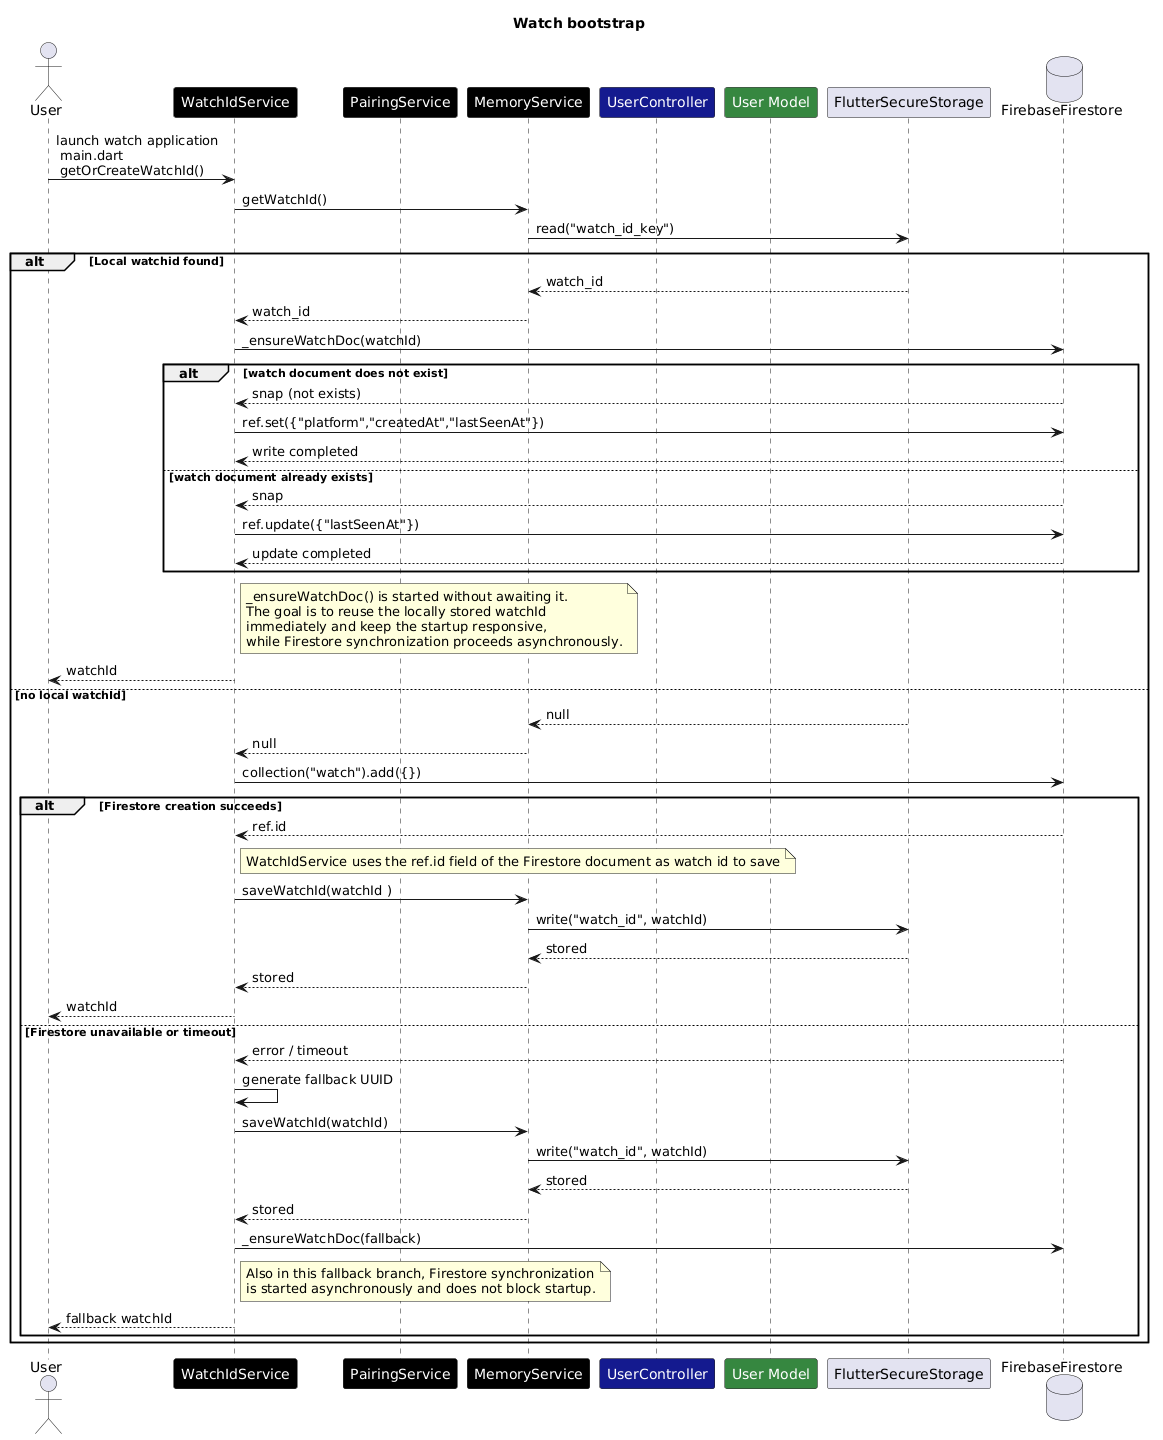

The diagram above was rendered by PlantUML. Its source (embedded in the PNG):
@startuml
title Watch bootstrap

actor User

'participant LoginPage as "<color:white>LoginPage</color>" #darkgreen
'participant UserPage as "<color:white>UserPage</color>" #darkgreen
participant WatchIdService as "<color:white>WatchIdService</color>" #000000
participant PairingService as "<color:white>PairingService</color>" #000000
participant MemoryService as "<color:white>MemoryService</color>" #000000
participant UserController as "<color:white>UserController</color>" #151b8e
participant Users as "<color:white>User Model</color>" #378641
participant FlutterSecureStorage
database FirebaseFirestore

User -> WatchIdService : launch watch application\n main.dart \n getOrCreateWatchId()

    WatchIdService -> MemoryService: getWatchId()
    MemoryService -> FlutterSecureStorage : read("watch_id_key")
    alt Local watchid found
    FlutterSecureStorage --> MemoryService : watch_id
    MemoryService --> WatchIdService : watch_id
    'WatchIdService -> FirebaseFirestore : ensure watch document is on Firestore asynchronously without waiting for completion \n unawaited(_ensureWatchDoc(local));
    
    
    
    
    
    
    WatchIdService -> FirebaseFirestore : _ensureWatchDoc(watchId)
    alt watch document does not exist
        FirebaseFirestore --> WatchIdService : snap (not exists)
        WatchIdService -> FirebaseFirestore : ref.set({"platform","createdAt","lastSeenAt"})
        FirebaseFirestore --> WatchIdService : write completed
    else watch document already exists
        FirebaseFirestore --> WatchIdService : snap
        WatchIdService -> FirebaseFirestore : ref.update({"lastSeenAt"})
        FirebaseFirestore --> WatchIdService : update completed
    end
    note right of WatchIdService
    _ensureWatchDoc() is started without awaiting it.
    The goal is to reuse the locally stored watchId
    immediately and keep the startup responsive,
    while Firestore synchronization proceeds asynchronously.
    end note
    WatchIdService --> User : watchId













else no local watchId
    FlutterSecureStorage --> MemoryService : null
    MemoryService --> WatchIdService : null
    WatchIdService -> FirebaseFirestore : collection("watch").add({})
    alt Firestore creation succeeds
        FirebaseFirestore --> WatchIdService : ref.id

        note right of WatchIdService
        WatchIdService uses the ref.id field of the Firestore document as watch id to save
        end note
        WatchIdService -> MemoryService : saveWatchId(watchId )
        MemoryService-> FlutterSecureStorage : write("watch_id", watchId)
        FlutterSecureStorage --> MemoryService : stored
        MemoryService --> WatchIdService : stored
        WatchIdService --> User : watchId
    else Firestore unavailable or timeout
        FirebaseFirestore --> WatchIdService : error / timeout
        WatchIdService -> WatchIdService : generate fallback UUID
        WatchIdService -> MemoryService : saveWatchId(watchId)
        MemoryService-> FlutterSecureStorage : write("watch_id", watchId)
        FlutterSecureStorage --> MemoryService : stored
        MemoryService --> WatchIdService : stored
        WatchIdService -> FirebaseFirestore : _ensureWatchDoc(fallback)

        note right of WatchIdService
        Also in this fallback branch, Firestore synchronization
        is started asynchronously and does not block startup.
        end note

        WatchIdService --> User : fallback watchId
    end
end
@enduml